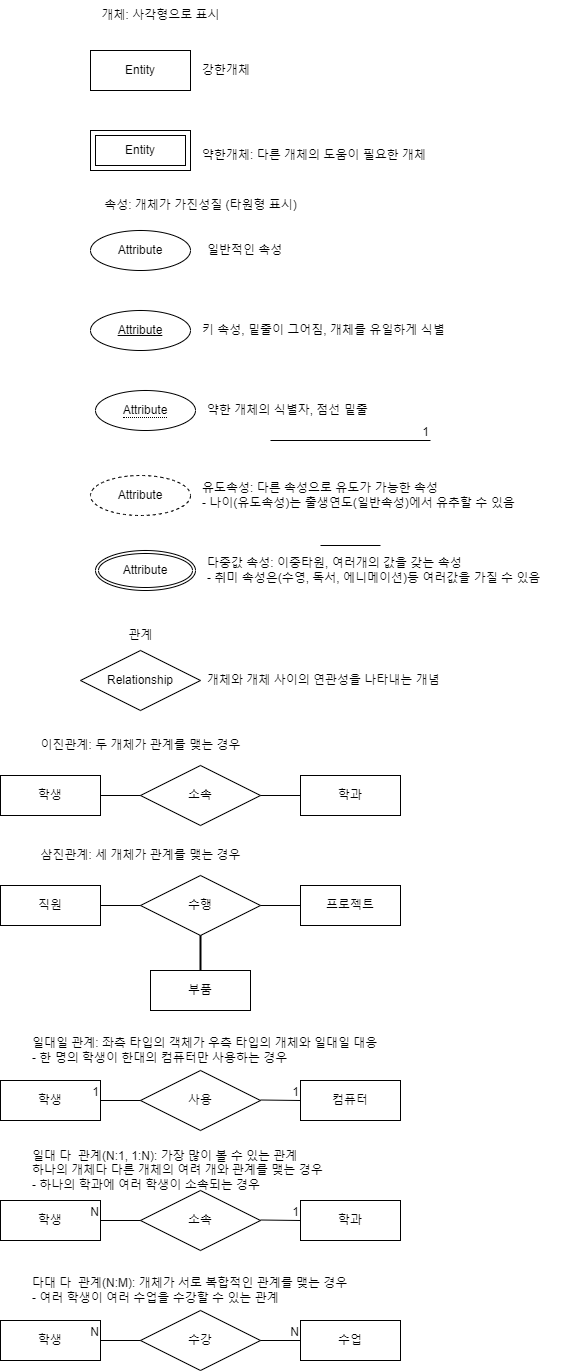

The diagram above was exported from draw.io. Its source (the exported page's mxGraphModel, read from the mxfile embedded in the PNG):
<mxGraphModel dx="1434" dy="780" grid="1" gridSize="10" guides="1" tooltips="1" connect="1" arrows="1" fold="1" page="1" pageScale="1" pageWidth="1169" pageHeight="1654" math="0" shadow="0">
  <root>
    <mxCell id="0" />
    <mxCell id="1" parent="0" />
    <mxCell id="iVvnH2McPJKhzLswOj3e-1" value="Entity" style="whiteSpace=wrap;html=1;align=center;" vertex="1" parent="1">
      <mxGeometry x="90" y="140" width="100" height="40" as="geometry" />
    </mxCell>
    <mxCell id="iVvnH2McPJKhzLswOj3e-2" value="개체: 사각형으로 표시" style="text;html=1;align=center;verticalAlign=middle;resizable=0;points=[];autosize=1;strokeColor=none;fillColor=none;" vertex="1" parent="1">
      <mxGeometry x="90" y="90" width="140" height="30" as="geometry" />
    </mxCell>
    <mxCell id="iVvnH2McPJKhzLswOj3e-4" value="Entity" style="shape=ext;margin=3;double=1;whiteSpace=wrap;html=1;align=center;" vertex="1" parent="1">
      <mxGeometry x="90" y="220" width="100" height="40" as="geometry" />
    </mxCell>
    <mxCell id="iVvnH2McPJKhzLswOj3e-5" value="강한개체" style="text;html=1;align=left;verticalAlign=middle;resizable=0;points=[];autosize=1;strokeColor=none;fillColor=none;" vertex="1" parent="1">
      <mxGeometry x="200" y="145" width="70" height="30" as="geometry" />
    </mxCell>
    <mxCell id="iVvnH2McPJKhzLswOj3e-6" value="약한개체: 다른 개체의 도움이 필요한 개체" style="text;html=1;align=left;verticalAlign=middle;resizable=0;points=[];autosize=1;strokeColor=none;fillColor=none;" vertex="1" parent="1">
      <mxGeometry x="200" y="230" width="250" height="30" as="geometry" />
    </mxCell>
    <mxCell id="iVvnH2McPJKhzLswOj3e-7" value="Attribute" style="ellipse;whiteSpace=wrap;html=1;align=center;" vertex="1" parent="1">
      <mxGeometry x="90" y="320" width="100" height="40" as="geometry" />
    </mxCell>
    <mxCell id="iVvnH2McPJKhzLswOj3e-8" value="속성: 개체가 가진성질 (타원형 표시)" style="text;html=1;align=center;verticalAlign=middle;resizable=0;points=[];autosize=1;strokeColor=none;fillColor=none;" vertex="1" parent="1">
      <mxGeometry x="90" y="280" width="220" height="30" as="geometry" />
    </mxCell>
    <mxCell id="iVvnH2McPJKhzLswOj3e-9" value="Attribute" style="ellipse;whiteSpace=wrap;html=1;align=center;fontStyle=4;" vertex="1" parent="1">
      <mxGeometry x="90" y="400" width="100" height="40" as="geometry" />
    </mxCell>
    <mxCell id="iVvnH2McPJKhzLswOj3e-10" value="일반적인 속성" style="text;html=1;align=left;verticalAlign=middle;resizable=0;points=[];autosize=1;strokeColor=none;fillColor=none;" vertex="1" parent="1">
      <mxGeometry x="205" y="325" width="100" height="30" as="geometry" />
    </mxCell>
    <mxCell id="iVvnH2McPJKhzLswOj3e-11" value="키 속성, 밑줄이 그어짐, 개체를 유일하게 식별" style="text;html=1;align=left;verticalAlign=middle;resizable=0;points=[];autosize=1;strokeColor=none;fillColor=none;" vertex="1" parent="1">
      <mxGeometry x="200" y="405" width="270" height="30" as="geometry" />
    </mxCell>
    <mxCell id="iVvnH2McPJKhzLswOj3e-12" value="&lt;span style=&quot;border-bottom: 1px dotted&quot;&gt;Attribute&lt;/span&gt;" style="ellipse;whiteSpace=wrap;html=1;align=center;" vertex="1" parent="1">
      <mxGeometry x="95" y="480" width="100" height="40" as="geometry" />
    </mxCell>
    <mxCell id="iVvnH2McPJKhzLswOj3e-13" value="다중값 속성: 이중타원, 여러개의 값을 갖는 속성&lt;div&gt;- 취미 속성은(수영, 독서, 에니메이션)등 여러값을 가질 수 있음&lt;/div&gt;" style="text;html=1;align=left;verticalAlign=middle;resizable=0;points=[];autosize=1;strokeColor=none;fillColor=none;" vertex="1" parent="1">
      <mxGeometry x="205" y="640" width="360" height="40" as="geometry" />
    </mxCell>
    <mxCell id="iVvnH2McPJKhzLswOj3e-14" value="Attribute" style="ellipse;whiteSpace=wrap;html=1;align=center;dashed=1;" vertex="1" parent="1">
      <mxGeometry x="90" y="565" width="100" height="40" as="geometry" />
    </mxCell>
    <mxCell id="iVvnH2McPJKhzLswOj3e-15" value="유도속성: 다른 속성으로 유도가 가능한 속성&lt;div&gt;- 나이(유도속성)는 출생연도(일반속성)에서 유추할 수 있음&lt;/div&gt;" style="text;html=1;align=left;verticalAlign=middle;resizable=0;points=[];autosize=1;strokeColor=none;fillColor=none;" vertex="1" parent="1">
      <mxGeometry x="200" y="565" width="340" height="40" as="geometry" />
    </mxCell>
    <mxCell id="iVvnH2McPJKhzLswOj3e-16" value="Attribute" style="ellipse;shape=doubleEllipse;margin=3;whiteSpace=wrap;html=1;align=center;" vertex="1" parent="1">
      <mxGeometry x="95" y="640" width="100" height="40" as="geometry" />
    </mxCell>
    <mxCell id="iVvnH2McPJKhzLswOj3e-17" value="약한 개체의 식별자, 점선 밑줄" style="text;html=1;align=left;verticalAlign=middle;resizable=0;points=[];autosize=1;strokeColor=none;fillColor=none;" vertex="1" parent="1">
      <mxGeometry x="205" y="485" width="180" height="30" as="geometry" />
    </mxCell>
    <mxCell id="iVvnH2McPJKhzLswOj3e-21" style="edgeStyle=orthogonalEdgeStyle;rounded=0;orthogonalLoop=1;jettySize=auto;html=1;exitX=1;exitY=1;exitDx=0;exitDy=0;" edge="1" parent="1" source="iVvnH2McPJKhzLswOj3e-18">
      <mxGeometry relative="1" as="geometry">
        <mxPoint x="160" y="780" as="targetPoint" />
      </mxGeometry>
    </mxCell>
    <mxCell id="iVvnH2McPJKhzLswOj3e-18" value="Relationship" style="shape=rhombus;perimeter=rhombusPerimeter;whiteSpace=wrap;html=1;align=center;" vertex="1" parent="1">
      <mxGeometry x="80" y="740" width="120" height="60" as="geometry" />
    </mxCell>
    <mxCell id="iVvnH2McPJKhzLswOj3e-19" value="개체와 개체 사이의 연관성을 나타내는 개념" style="text;html=1;align=left;verticalAlign=middle;resizable=0;points=[];autosize=1;strokeColor=none;fillColor=none;" vertex="1" parent="1">
      <mxGeometry x="205" y="755" width="260" height="30" as="geometry" />
    </mxCell>
    <mxCell id="iVvnH2McPJKhzLswOj3e-20" value="관계" style="text;html=1;align=center;verticalAlign=middle;resizable=0;points=[];autosize=1;strokeColor=none;fillColor=none;" vertex="1" parent="1">
      <mxGeometry x="115" y="710" width="50" height="30" as="geometry" />
    </mxCell>
    <mxCell id="iVvnH2McPJKhzLswOj3e-22" value="소속" style="shape=rhombus;perimeter=rhombusPerimeter;whiteSpace=wrap;html=1;align=center;" vertex="1" parent="1">
      <mxGeometry x="140" y="855" width="120" height="60" as="geometry" />
    </mxCell>
    <mxCell id="iVvnH2McPJKhzLswOj3e-23" value="학과" style="whiteSpace=wrap;html=1;align=center;" vertex="1" parent="1">
      <mxGeometry x="300" y="865" width="100" height="40" as="geometry" />
    </mxCell>
    <mxCell id="iVvnH2McPJKhzLswOj3e-24" value="" style="endArrow=none;html=1;rounded=0;" edge="1" parent="1">
      <mxGeometry relative="1" as="geometry">
        <mxPoint x="270" y="530" as="sourcePoint" />
        <mxPoint x="430" y="530" as="targetPoint" />
      </mxGeometry>
    </mxCell>
    <mxCell id="iVvnH2McPJKhzLswOj3e-25" value="1" style="resizable=0;html=1;whiteSpace=wrap;align=right;verticalAlign=bottom;" connectable="0" vertex="1" parent="iVvnH2McPJKhzLswOj3e-24">
      <mxGeometry x="1" relative="1" as="geometry" />
    </mxCell>
    <mxCell id="iVvnH2McPJKhzLswOj3e-27" value="" style="line;strokeWidth=1;rotatable=0;dashed=0;labelPosition=right;align=left;verticalAlign=middle;spacingTop=0;spacingLeft=6;points=[];portConstraint=eastwest;" vertex="1" parent="1">
      <mxGeometry x="320" y="630" width="60" height="10" as="geometry" />
    </mxCell>
    <mxCell id="iVvnH2McPJKhzLswOj3e-29" value="" style="line;strokeWidth=1;rotatable=0;dashed=0;labelPosition=right;align=left;verticalAlign=middle;spacingTop=0;spacingLeft=6;points=[];portConstraint=eastwest;" vertex="1" parent="1">
      <mxGeometry x="260" y="880" width="40" height="10" as="geometry" />
    </mxCell>
    <mxCell id="iVvnH2McPJKhzLswOj3e-31" value="" style="line;strokeWidth=1;rotatable=0;dashed=0;labelPosition=right;align=left;verticalAlign=middle;spacingTop=0;spacingLeft=6;points=[];portConstraint=eastwest;" vertex="1" parent="1">
      <mxGeometry x="100" y="862.5" width="40" height="45" as="geometry" />
    </mxCell>
    <mxCell id="iVvnH2McPJKhzLswOj3e-32" value="학생" style="whiteSpace=wrap;html=1;align=center;" vertex="1" parent="1">
      <mxGeometry y="865" width="100" height="40" as="geometry" />
    </mxCell>
    <mxCell id="iVvnH2McPJKhzLswOj3e-33" value="이진관계: 두 개체가 관계를 맺는 경우" style="text;html=1;align=center;verticalAlign=middle;resizable=0;points=[];autosize=1;strokeColor=none;fillColor=none;" vertex="1" parent="1">
      <mxGeometry x="30" y="820" width="220" height="30" as="geometry" />
    </mxCell>
    <mxCell id="iVvnH2McPJKhzLswOj3e-34" value="수행" style="shape=rhombus;perimeter=rhombusPerimeter;whiteSpace=wrap;html=1;align=center;" vertex="1" parent="1">
      <mxGeometry x="140" y="965" width="120" height="60" as="geometry" />
    </mxCell>
    <mxCell id="iVvnH2McPJKhzLswOj3e-35" value="프로젝트" style="whiteSpace=wrap;html=1;align=center;" vertex="1" parent="1">
      <mxGeometry x="300" y="975" width="100" height="40" as="geometry" />
    </mxCell>
    <mxCell id="iVvnH2McPJKhzLswOj3e-36" value="" style="line;strokeWidth=1;rotatable=0;dashed=0;labelPosition=right;align=left;verticalAlign=middle;spacingTop=0;spacingLeft=6;points=[];portConstraint=eastwest;" vertex="1" parent="1">
      <mxGeometry x="260" y="990" width="40" height="10" as="geometry" />
    </mxCell>
    <mxCell id="iVvnH2McPJKhzLswOj3e-37" value="" style="line;strokeWidth=1;rotatable=0;dashed=0;labelPosition=right;align=left;verticalAlign=middle;spacingTop=0;spacingLeft=6;points=[];portConstraint=eastwest;" vertex="1" parent="1">
      <mxGeometry x="100" y="972.5" width="40" height="45" as="geometry" />
    </mxCell>
    <mxCell id="iVvnH2McPJKhzLswOj3e-38" value="직원" style="whiteSpace=wrap;html=1;align=center;" vertex="1" parent="1">
      <mxGeometry y="975" width="100" height="40" as="geometry" />
    </mxCell>
    <mxCell id="iVvnH2McPJKhzLswOj3e-39" value="삼진관계: 세 개체가 관계를 맺는 경우" style="text;html=1;align=center;verticalAlign=middle;resizable=0;points=[];autosize=1;strokeColor=none;fillColor=none;" vertex="1" parent="1">
      <mxGeometry x="30" y="930" width="220" height="30" as="geometry" />
    </mxCell>
    <mxCell id="iVvnH2McPJKhzLswOj3e-40" value="부품" style="whiteSpace=wrap;html=1;align=center;" vertex="1" parent="1">
      <mxGeometry x="150" y="1060" width="100" height="40" as="geometry" />
    </mxCell>
    <mxCell id="iVvnH2McPJKhzLswOj3e-46" value="" style="line;strokeWidth=2;direction=south;html=1;fontSize=2;" vertex="1" parent="1">
      <mxGeometry x="195" y="1025" width="10" height="35" as="geometry" />
    </mxCell>
    <mxCell id="iVvnH2McPJKhzLswOj3e-47" value="사용" style="shape=rhombus;perimeter=rhombusPerimeter;whiteSpace=wrap;html=1;align=center;" vertex="1" parent="1">
      <mxGeometry x="140" y="1160" width="120" height="60" as="geometry" />
    </mxCell>
    <mxCell id="iVvnH2McPJKhzLswOj3e-48" value="컴퓨터" style="whiteSpace=wrap;html=1;align=center;" vertex="1" parent="1">
      <mxGeometry x="300" y="1170" width="100" height="40" as="geometry" />
    </mxCell>
    <mxCell id="iVvnH2McPJKhzLswOj3e-51" value="학생" style="whiteSpace=wrap;html=1;align=center;" vertex="1" parent="1">
      <mxGeometry y="1170" width="100" height="40" as="geometry" />
    </mxCell>
    <mxCell id="iVvnH2McPJKhzLswOj3e-52" value="일대일 관계: 좌측 타입의 객체가 우측 타입의 개체와 일대일 대응&lt;div&gt;- 한 명의 학생이 한대의 컴퓨터만 사용하는 경우&lt;/div&gt;" style="text;html=1;align=left;verticalAlign=middle;resizable=0;points=[];autosize=1;strokeColor=none;fillColor=none;" vertex="1" parent="1">
      <mxGeometry x="30" y="1120" width="370" height="40" as="geometry" />
    </mxCell>
    <mxCell id="iVvnH2McPJKhzLswOj3e-53" value="" style="endArrow=none;html=1;rounded=0;" edge="1" parent="1">
      <mxGeometry relative="1" as="geometry">
        <mxPoint x="260" y="1189.5" as="sourcePoint" />
        <mxPoint x="300" y="1190" as="targetPoint" />
      </mxGeometry>
    </mxCell>
    <mxCell id="iVvnH2McPJKhzLswOj3e-54" value="1" style="resizable=0;html=1;whiteSpace=wrap;align=right;verticalAlign=bottom;" connectable="0" vertex="1" parent="iVvnH2McPJKhzLswOj3e-53">
      <mxGeometry x="1" relative="1" as="geometry" />
    </mxCell>
    <mxCell id="iVvnH2McPJKhzLswOj3e-55" value="" style="endArrow=none;html=1;rounded=0;entryX=1;entryY=0.5;entryDx=0;entryDy=0;exitX=0;exitY=0.5;exitDx=0;exitDy=0;" edge="1" parent="1" source="iVvnH2McPJKhzLswOj3e-47" target="iVvnH2McPJKhzLswOj3e-51">
      <mxGeometry relative="1" as="geometry">
        <mxPoint x="170" y="1225" as="sourcePoint" />
        <mxPoint x="140" y="1190" as="targetPoint" />
      </mxGeometry>
    </mxCell>
    <mxCell id="iVvnH2McPJKhzLswOj3e-56" value="1" style="resizable=0;html=1;whiteSpace=wrap;align=right;verticalAlign=bottom;" connectable="0" vertex="1" parent="iVvnH2McPJKhzLswOj3e-55">
      <mxGeometry x="1" relative="1" as="geometry" />
    </mxCell>
    <mxCell id="iVvnH2McPJKhzLswOj3e-57" value="소속" style="shape=rhombus;perimeter=rhombusPerimeter;whiteSpace=wrap;html=1;align=center;" vertex="1" parent="1">
      <mxGeometry x="140" y="1280" width="120" height="60" as="geometry" />
    </mxCell>
    <mxCell id="iVvnH2McPJKhzLswOj3e-58" value="학과" style="whiteSpace=wrap;html=1;align=center;" vertex="1" parent="1">
      <mxGeometry x="300" y="1290" width="100" height="40" as="geometry" />
    </mxCell>
    <mxCell id="iVvnH2McPJKhzLswOj3e-59" value="학생" style="whiteSpace=wrap;html=1;align=center;" vertex="1" parent="1">
      <mxGeometry y="1290" width="100" height="40" as="geometry" />
    </mxCell>
    <mxCell id="iVvnH2McPJKhzLswOj3e-60" value="일대 다&amp;nbsp; 관계(N:1, 1:N): 가장 많이 볼 수 있는 관계&lt;div&gt;하나의 개체다 다른 개체의 여려 개와 관계를 맺는 경우&lt;/div&gt;&lt;div&gt;- 하나의 학과에 여러 학생이 소속되는 경우&lt;/div&gt;" style="text;html=1;align=left;verticalAlign=middle;resizable=0;points=[];autosize=1;strokeColor=none;fillColor=none;" vertex="1" parent="1">
      <mxGeometry x="30" y="1230" width="310" height="60" as="geometry" />
    </mxCell>
    <mxCell id="iVvnH2McPJKhzLswOj3e-61" value="" style="endArrow=none;html=1;rounded=0;" edge="1" parent="1">
      <mxGeometry relative="1" as="geometry">
        <mxPoint x="260" y="1309.5" as="sourcePoint" />
        <mxPoint x="300" y="1310" as="targetPoint" />
      </mxGeometry>
    </mxCell>
    <mxCell id="iVvnH2McPJKhzLswOj3e-62" value="1" style="resizable=0;html=1;whiteSpace=wrap;align=right;verticalAlign=bottom;" connectable="0" vertex="1" parent="iVvnH2McPJKhzLswOj3e-61">
      <mxGeometry x="1" relative="1" as="geometry" />
    </mxCell>
    <mxCell id="iVvnH2McPJKhzLswOj3e-65" value="" style="endArrow=none;html=1;rounded=0;entryX=1;entryY=0.5;entryDx=0;entryDy=0;exitX=0;exitY=0.5;exitDx=0;exitDy=0;" edge="1" parent="1" source="iVvnH2McPJKhzLswOj3e-57" target="iVvnH2McPJKhzLswOj3e-59">
      <mxGeometry relative="1" as="geometry">
        <mxPoint x="470" y="1160" as="sourcePoint" />
        <mxPoint x="630" y="1160" as="targetPoint" />
      </mxGeometry>
    </mxCell>
    <mxCell id="iVvnH2McPJKhzLswOj3e-66" value="N" style="resizable=0;html=1;whiteSpace=wrap;align=right;verticalAlign=bottom;" connectable="0" vertex="1" parent="iVvnH2McPJKhzLswOj3e-65">
      <mxGeometry x="1" relative="1" as="geometry" />
    </mxCell>
    <mxCell id="iVvnH2McPJKhzLswOj3e-67" value="수강" style="shape=rhombus;perimeter=rhombusPerimeter;whiteSpace=wrap;html=1;align=center;" vertex="1" parent="1">
      <mxGeometry x="140" y="1400" width="120" height="60" as="geometry" />
    </mxCell>
    <mxCell id="iVvnH2McPJKhzLswOj3e-68" value="수업" style="whiteSpace=wrap;html=1;align=center;" vertex="1" parent="1">
      <mxGeometry x="300" y="1410" width="100" height="40" as="geometry" />
    </mxCell>
    <mxCell id="iVvnH2McPJKhzLswOj3e-69" value="학생" style="whiteSpace=wrap;html=1;align=center;" vertex="1" parent="1">
      <mxGeometry y="1410" width="100" height="40" as="geometry" />
    </mxCell>
    <mxCell id="iVvnH2McPJKhzLswOj3e-70" value="다대 다&amp;nbsp; 관계(N:M): 개체가 서로 복합적인 관계를 맺는 경우&lt;br&gt;&lt;div&gt;- 여러 학생이 여러 수업을 수강할 수 있는 관계&lt;/div&gt;" style="text;html=1;align=left;verticalAlign=middle;resizable=0;points=[];autosize=1;strokeColor=none;fillColor=none;" vertex="1" parent="1">
      <mxGeometry x="30" y="1360" width="340" height="40" as="geometry" />
    </mxCell>
    <mxCell id="iVvnH2McPJKhzLswOj3e-73" value="" style="endArrow=none;html=1;rounded=0;entryX=1;entryY=0.5;entryDx=0;entryDy=0;exitX=0;exitY=0.5;exitDx=0;exitDy=0;" edge="1" parent="1" source="iVvnH2McPJKhzLswOj3e-67" target="iVvnH2McPJKhzLswOj3e-69">
      <mxGeometry relative="1" as="geometry">
        <mxPoint x="470" y="1280" as="sourcePoint" />
        <mxPoint x="630" y="1280" as="targetPoint" />
      </mxGeometry>
    </mxCell>
    <mxCell id="iVvnH2McPJKhzLswOj3e-74" value="N" style="resizable=0;html=1;whiteSpace=wrap;align=right;verticalAlign=bottom;" connectable="0" vertex="1" parent="iVvnH2McPJKhzLswOj3e-73">
      <mxGeometry x="1" relative="1" as="geometry" />
    </mxCell>
    <mxCell id="iVvnH2McPJKhzLswOj3e-76" value="" style="endArrow=none;html=1;rounded=0;entryX=0;entryY=0.5;entryDx=0;entryDy=0;" edge="1" parent="1" target="iVvnH2McPJKhzLswOj3e-68">
      <mxGeometry relative="1" as="geometry">
        <mxPoint x="260" y="1430" as="sourcePoint" />
        <mxPoint x="110" y="1440" as="targetPoint" />
      </mxGeometry>
    </mxCell>
    <mxCell id="iVvnH2McPJKhzLswOj3e-77" value="N" style="resizable=0;html=1;whiteSpace=wrap;align=right;verticalAlign=bottom;" connectable="0" vertex="1" parent="iVvnH2McPJKhzLswOj3e-76">
      <mxGeometry x="1" relative="1" as="geometry" />
    </mxCell>
  </root>
</mxGraphModel>